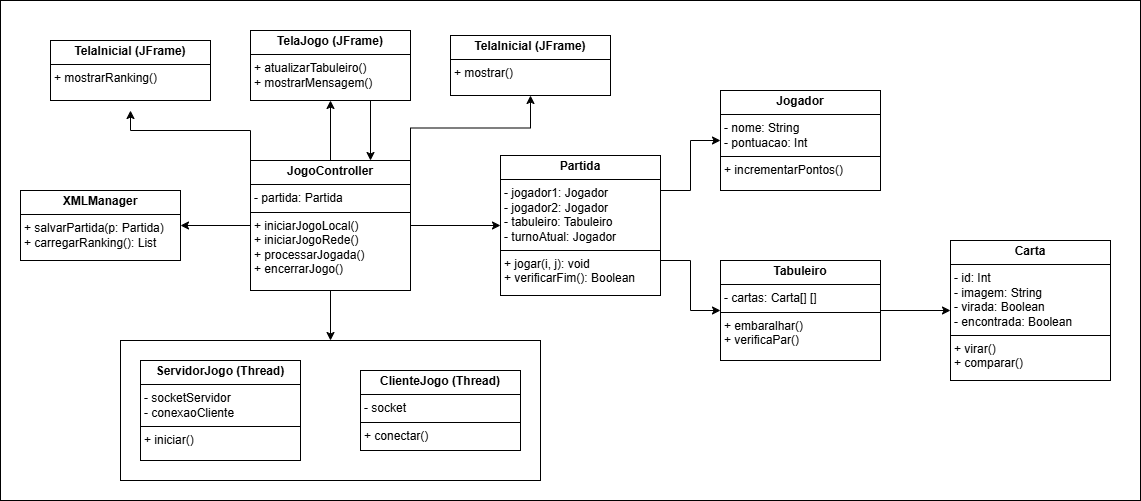

The diagram above was exported from draw.io. Its source (the exported page's mxGraphModel, read from the mxfile embedded in the PNG):
<mxGraphModel dx="2421" dy="903" grid="1" gridSize="10" guides="1" tooltips="1" connect="1" arrows="1" fold="1" page="1" pageScale="1" pageWidth="827" pageHeight="1169" math="0" shadow="0">
  <root>
    <mxCell id="WIyWlLk6GJQsqaUBKTNV-0" />
    <mxCell id="WIyWlLk6GJQsqaUBKTNV-1" parent="WIyWlLk6GJQsqaUBKTNV-0" />
    <mxCell id="IDBr4Yk_QeDmsKV4Ye7Z-29" value="" style="rounded=0;whiteSpace=wrap;html=1;fillColor=none;" vertex="1" parent="WIyWlLk6GJQsqaUBKTNV-1">
      <mxGeometry x="-90" y="580" width="420" height="140" as="geometry" />
    </mxCell>
    <mxCell id="IDBr4Yk_QeDmsKV4Ye7Z-1" value="&lt;p style=&quot;margin:0px;margin-top:4px;text-align:center;&quot;&gt;&lt;b&gt;Carta&lt;/b&gt;&lt;/p&gt;&lt;hr size=&quot;1&quot; style=&quot;border-style:solid;&quot;&gt;&lt;p style=&quot;margin:0px;margin-left:4px;&quot;&gt;- id: Int&lt;/p&gt;&lt;p style=&quot;margin:0px;margin-left:4px;&quot;&gt;- imagem: String&lt;/p&gt;&lt;p style=&quot;margin:0px;margin-left:4px;&quot;&gt;- virada: Boolean&lt;/p&gt;&lt;p style=&quot;margin:0px;margin-left:4px;&quot;&gt;- encontrada: Boolean&lt;/p&gt;&lt;hr size=&quot;1&quot; style=&quot;border-style:solid;&quot;&gt;&lt;p style=&quot;margin:0px;margin-left:4px;&quot;&gt;+ virar()&lt;/p&gt;&lt;p style=&quot;margin:0px;margin-left:4px;&quot;&gt;+ comparar()&lt;/p&gt;" style="verticalAlign=top;align=left;overflow=fill;html=1;whiteSpace=wrap;" vertex="1" parent="WIyWlLk6GJQsqaUBKTNV-1">
      <mxGeometry x="740" y="480" width="160" height="140" as="geometry" />
    </mxCell>
    <mxCell id="IDBr4Yk_QeDmsKV4Ye7Z-2" value="&lt;p style=&quot;margin:0px;margin-top:4px;text-align:center;&quot;&gt;&lt;b&gt;Jogador&lt;/b&gt;&lt;/p&gt;&lt;hr size=&quot;1&quot; style=&quot;border-style:solid;&quot;&gt;&lt;p style=&quot;margin:0px;margin-left:4px;&quot;&gt;- nome: String&lt;br&gt;&lt;/p&gt;&lt;p style=&quot;margin:0px;margin-left:4px;&quot;&gt;- pontuacao: Int&lt;/p&gt;&lt;hr size=&quot;1&quot; style=&quot;border-style:solid;&quot;&gt;&lt;p style=&quot;margin:0px;margin-left:4px;&quot;&gt;+ incrementarPontos()&lt;/p&gt;" style="verticalAlign=top;align=left;overflow=fill;html=1;whiteSpace=wrap;" vertex="1" parent="WIyWlLk6GJQsqaUBKTNV-1">
      <mxGeometry x="510" y="330" width="160" height="100" as="geometry" />
    </mxCell>
    <mxCell id="IDBr4Yk_QeDmsKV4Ye7Z-20" style="edgeStyle=orthogonalEdgeStyle;rounded=0;orthogonalLoop=1;jettySize=auto;html=1;exitX=1;exitY=0.5;exitDx=0;exitDy=0;entryX=0;entryY=0.5;entryDx=0;entryDy=0;" edge="1" parent="WIyWlLk6GJQsqaUBKTNV-1" source="IDBr4Yk_QeDmsKV4Ye7Z-3" target="IDBr4Yk_QeDmsKV4Ye7Z-1">
      <mxGeometry relative="1" as="geometry" />
    </mxCell>
    <mxCell id="IDBr4Yk_QeDmsKV4Ye7Z-3" value="&lt;p style=&quot;margin:0px;margin-top:4px;text-align:center;&quot;&gt;&lt;b&gt;Tabuleiro&lt;/b&gt;&lt;/p&gt;&lt;hr size=&quot;1&quot; style=&quot;border-style:solid;&quot;&gt;&lt;p style=&quot;margin:0px;margin-left:4px;&quot;&gt;- cartas: Carta[] []&lt;br&gt;&lt;/p&gt;&lt;hr size=&quot;1&quot; style=&quot;border-style:solid;&quot;&gt;&lt;p style=&quot;margin:0px;margin-left:4px;&quot;&gt;+ embaralhar()&lt;/p&gt;&lt;p style=&quot;margin:0px;margin-left:4px;&quot;&gt;+ verificaPar()&lt;/p&gt;" style="verticalAlign=top;align=left;overflow=fill;html=1;whiteSpace=wrap;" vertex="1" parent="WIyWlLk6GJQsqaUBKTNV-1">
      <mxGeometry x="510" y="500" width="160" height="100" as="geometry" />
    </mxCell>
    <mxCell id="IDBr4Yk_QeDmsKV4Ye7Z-18" style="edgeStyle=orthogonalEdgeStyle;rounded=0;orthogonalLoop=1;jettySize=auto;html=1;exitX=1;exitY=0.25;exitDx=0;exitDy=0;entryX=0;entryY=0.5;entryDx=0;entryDy=0;" edge="1" parent="WIyWlLk6GJQsqaUBKTNV-1" source="IDBr4Yk_QeDmsKV4Ye7Z-4" target="IDBr4Yk_QeDmsKV4Ye7Z-2">
      <mxGeometry relative="1" as="geometry" />
    </mxCell>
    <mxCell id="IDBr4Yk_QeDmsKV4Ye7Z-19" style="edgeStyle=orthogonalEdgeStyle;rounded=0;orthogonalLoop=1;jettySize=auto;html=1;exitX=1;exitY=0.75;exitDx=0;exitDy=0;entryX=0;entryY=0.5;entryDx=0;entryDy=0;" edge="1" parent="WIyWlLk6GJQsqaUBKTNV-1" source="IDBr4Yk_QeDmsKV4Ye7Z-4" target="IDBr4Yk_QeDmsKV4Ye7Z-3">
      <mxGeometry relative="1" as="geometry" />
    </mxCell>
    <mxCell id="IDBr4Yk_QeDmsKV4Ye7Z-4" value="&lt;p style=&quot;margin:0px;margin-top:4px;text-align:center;&quot;&gt;&lt;b&gt;Partida&lt;/b&gt;&lt;/p&gt;&lt;hr size=&quot;1&quot; style=&quot;border-style:solid;&quot;&gt;&lt;p style=&quot;margin:0px;margin-left:4px;&quot;&gt;- jogador1: Jogador&lt;br&gt;&lt;/p&gt;&lt;p style=&quot;margin:0px;margin-left:4px;&quot;&gt;- jogador2: Jogador&lt;/p&gt;&lt;p style=&quot;margin:0px;margin-left:4px;&quot;&gt;- tabuleiro: Tabuleiro&lt;/p&gt;&lt;p style=&quot;margin:0px;margin-left:4px;&quot;&gt;- turnoAtual: Jogador&lt;/p&gt;&lt;hr size=&quot;1&quot; style=&quot;border-style:solid;&quot;&gt;&lt;p style=&quot;margin:0px;margin-left:4px;&quot;&gt;+ jogar(i, j): void&lt;/p&gt;&lt;p style=&quot;margin:0px;margin-left:4px;&quot;&gt;+ verificarFim(): Boolean&lt;/p&gt;" style="verticalAlign=top;align=left;overflow=fill;html=1;whiteSpace=wrap;" vertex="1" parent="WIyWlLk6GJQsqaUBKTNV-1">
      <mxGeometry x="290" y="395" width="160" height="140" as="geometry" />
    </mxCell>
    <mxCell id="IDBr4Yk_QeDmsKV4Ye7Z-17" style="edgeStyle=orthogonalEdgeStyle;rounded=0;orthogonalLoop=1;jettySize=auto;html=1;exitX=1;exitY=0.5;exitDx=0;exitDy=0;entryX=0;entryY=0.5;entryDx=0;entryDy=0;" edge="1" parent="WIyWlLk6GJQsqaUBKTNV-1" source="IDBr4Yk_QeDmsKV4Ye7Z-8" target="IDBr4Yk_QeDmsKV4Ye7Z-4">
      <mxGeometry relative="1" as="geometry" />
    </mxCell>
    <mxCell id="IDBr4Yk_QeDmsKV4Ye7Z-22" style="edgeStyle=orthogonalEdgeStyle;rounded=0;orthogonalLoop=1;jettySize=auto;html=1;exitX=0.5;exitY=0;exitDx=0;exitDy=0;" edge="1" parent="WIyWlLk6GJQsqaUBKTNV-1" source="IDBr4Yk_QeDmsKV4Ye7Z-8" target="IDBr4Yk_QeDmsKV4Ye7Z-12">
      <mxGeometry relative="1" as="geometry" />
    </mxCell>
    <mxCell id="IDBr4Yk_QeDmsKV4Ye7Z-24" style="edgeStyle=orthogonalEdgeStyle;rounded=0;orthogonalLoop=1;jettySize=auto;html=1;exitX=1;exitY=0;exitDx=0;exitDy=0;entryX=0.5;entryY=1;entryDx=0;entryDy=0;" edge="1" parent="WIyWlLk6GJQsqaUBKTNV-1" source="IDBr4Yk_QeDmsKV4Ye7Z-8" target="IDBr4Yk_QeDmsKV4Ye7Z-11">
      <mxGeometry relative="1" as="geometry" />
    </mxCell>
    <mxCell id="IDBr4Yk_QeDmsKV4Ye7Z-27" style="edgeStyle=orthogonalEdgeStyle;rounded=0;orthogonalLoop=1;jettySize=auto;html=1;exitX=0;exitY=0.5;exitDx=0;exitDy=0;entryX=1;entryY=0.5;entryDx=0;entryDy=0;" edge="1" parent="WIyWlLk6GJQsqaUBKTNV-1" source="IDBr4Yk_QeDmsKV4Ye7Z-8" target="IDBr4Yk_QeDmsKV4Ye7Z-10">
      <mxGeometry relative="1" as="geometry" />
    </mxCell>
    <mxCell id="IDBr4Yk_QeDmsKV4Ye7Z-30" style="edgeStyle=orthogonalEdgeStyle;rounded=0;orthogonalLoop=1;jettySize=auto;html=1;exitX=0.5;exitY=1;exitDx=0;exitDy=0;entryX=0.5;entryY=0;entryDx=0;entryDy=0;" edge="1" parent="WIyWlLk6GJQsqaUBKTNV-1" source="IDBr4Yk_QeDmsKV4Ye7Z-8" target="IDBr4Yk_QeDmsKV4Ye7Z-29">
      <mxGeometry relative="1" as="geometry" />
    </mxCell>
    <mxCell id="IDBr4Yk_QeDmsKV4Ye7Z-8" value="&lt;p style=&quot;margin:0px;margin-top:4px;text-align:center;&quot;&gt;&lt;b&gt;JogoController&lt;/b&gt;&lt;/p&gt;&lt;hr size=&quot;1&quot; style=&quot;border-style:solid;&quot;&gt;&lt;p style=&quot;margin:0px;margin-left:4px;&quot;&gt;- partida: Partida&lt;br&gt;&lt;/p&gt;&lt;hr size=&quot;1&quot; style=&quot;border-style:solid;&quot;&gt;&lt;p style=&quot;margin:0px;margin-left:4px;&quot;&gt;+ iniciarJogoLocal()&lt;/p&gt;&lt;p style=&quot;margin: 0px 0px 0px 4px;&quot;&gt;+ iniciarJogoRede()&lt;/p&gt;&lt;p style=&quot;margin: 0px 0px 0px 4px;&quot;&gt;+ processarJogada()&lt;/p&gt;&lt;p style=&quot;margin: 0px 0px 0px 4px;&quot;&gt;+ encerrarJogo()&lt;/p&gt;" style="verticalAlign=top;align=left;overflow=fill;html=1;whiteSpace=wrap;" vertex="1" parent="WIyWlLk6GJQsqaUBKTNV-1">
      <mxGeometry x="40" y="400" width="160" height="130" as="geometry" />
    </mxCell>
    <mxCell id="IDBr4Yk_QeDmsKV4Ye7Z-10" value="&lt;p style=&quot;margin:0px;margin-top:4px;text-align:center;&quot;&gt;&lt;b&gt;XMLManager&lt;/b&gt;&lt;/p&gt;&lt;hr size=&quot;1&quot; style=&quot;border-style:solid;&quot;&gt;&lt;p style=&quot;margin:0px;margin-left:4px;&quot;&gt;+ salvarPartida(p: Partida)&lt;/p&gt;&lt;p style=&quot;margin:0px;margin-left:4px;&quot;&gt;+ carregarRanking(): List&lt;/p&gt;" style="verticalAlign=top;align=left;overflow=fill;html=1;whiteSpace=wrap;" vertex="1" parent="WIyWlLk6GJQsqaUBKTNV-1">
      <mxGeometry x="-190" y="430" width="160" height="70" as="geometry" />
    </mxCell>
    <mxCell id="IDBr4Yk_QeDmsKV4Ye7Z-11" value="&lt;p style=&quot;margin:0px;margin-top:4px;text-align:center;&quot;&gt;&lt;b&gt;TelaInicial (JFrame)&lt;/b&gt;&lt;/p&gt;&lt;hr size=&quot;1&quot; style=&quot;border-style:solid;&quot;&gt;&lt;p style=&quot;margin:0px;margin-left:4px;&quot;&gt;+ mostrar()&lt;/p&gt;" style="verticalAlign=top;align=left;overflow=fill;html=1;whiteSpace=wrap;" vertex="1" parent="WIyWlLk6GJQsqaUBKTNV-1">
      <mxGeometry x="240" y="275" width="160" height="60" as="geometry" />
    </mxCell>
    <mxCell id="IDBr4Yk_QeDmsKV4Ye7Z-23" style="edgeStyle=orthogonalEdgeStyle;rounded=0;orthogonalLoop=1;jettySize=auto;html=1;exitX=0.75;exitY=1;exitDx=0;exitDy=0;entryX=0.75;entryY=0;entryDx=0;entryDy=0;" edge="1" parent="WIyWlLk6GJQsqaUBKTNV-1" source="IDBr4Yk_QeDmsKV4Ye7Z-12" target="IDBr4Yk_QeDmsKV4Ye7Z-8">
      <mxGeometry relative="1" as="geometry" />
    </mxCell>
    <mxCell id="IDBr4Yk_QeDmsKV4Ye7Z-12" value="&lt;p style=&quot;margin:0px;margin-top:4px;text-align:center;&quot;&gt;&lt;b&gt;TelaJogo (JFrame)&lt;/b&gt;&lt;/p&gt;&lt;hr size=&quot;1&quot; style=&quot;border-style:solid;&quot;&gt;&lt;p style=&quot;margin:0px;margin-left:4px;&quot;&gt;+ atualizarTabuleiro()&lt;br&gt;+ mostrarMensagem()&lt;/p&gt;" style="verticalAlign=top;align=left;overflow=fill;html=1;whiteSpace=wrap;" vertex="1" parent="WIyWlLk6GJQsqaUBKTNV-1">
      <mxGeometry x="40" y="270" width="160" height="70" as="geometry" />
    </mxCell>
    <mxCell id="IDBr4Yk_QeDmsKV4Ye7Z-13" value="&lt;p style=&quot;margin:0px;margin-top:4px;text-align:center;&quot;&gt;&lt;b&gt;TelaInicial (JFrame)&lt;/b&gt;&lt;/p&gt;&lt;hr size=&quot;1&quot; style=&quot;border-style:solid;&quot;&gt;&lt;p style=&quot;margin:0px;margin-left:4px;&quot;&gt;+ mostrarRanking()&lt;/p&gt;" style="verticalAlign=top;align=left;overflow=fill;html=1;whiteSpace=wrap;" vertex="1" parent="WIyWlLk6GJQsqaUBKTNV-1">
      <mxGeometry x="-160" y="280" width="160" height="60" as="geometry" />
    </mxCell>
    <mxCell id="IDBr4Yk_QeDmsKV4Ye7Z-15" value="&lt;p style=&quot;margin:0px;margin-top:4px;text-align:center;&quot;&gt;&lt;b&gt;ServidorJogo (Thread)&lt;/b&gt;&lt;/p&gt;&lt;hr size=&quot;1&quot; style=&quot;border-style:solid;&quot;&gt;&lt;p style=&quot;margin:0px;margin-left:4px;&quot;&gt;- socketServidor&lt;br&gt;&lt;/p&gt;&lt;p style=&quot;margin:0px;margin-left:4px;&quot;&gt;- conexaoCliente&lt;/p&gt;&lt;hr size=&quot;1&quot; style=&quot;border-style:solid;&quot;&gt;&lt;p style=&quot;margin:0px;margin-left:4px;&quot;&gt;+ iniciar()&lt;br&gt;&lt;/p&gt;" style="verticalAlign=top;align=left;overflow=fill;html=1;whiteSpace=wrap;" vertex="1" parent="WIyWlLk6GJQsqaUBKTNV-1">
      <mxGeometry x="-70" y="600" width="160" height="100" as="geometry" />
    </mxCell>
    <mxCell id="IDBr4Yk_QeDmsKV4Ye7Z-16" value="&lt;p style=&quot;margin:0px;margin-top:4px;text-align:center;&quot;&gt;&lt;b&gt;ClienteJogo (Thread)&lt;/b&gt;&lt;/p&gt;&lt;hr size=&quot;1&quot; style=&quot;border-style:solid;&quot;&gt;&lt;p style=&quot;margin:0px;margin-left:4px;&quot;&gt;- socket&lt;br&gt;&lt;/p&gt;&lt;hr size=&quot;1&quot; style=&quot;border-style:solid;&quot;&gt;&lt;p style=&quot;margin:0px;margin-left:4px;&quot;&gt;+ conectar()&lt;br&gt;&lt;/p&gt;" style="verticalAlign=top;align=left;overflow=fill;html=1;whiteSpace=wrap;" vertex="1" parent="WIyWlLk6GJQsqaUBKTNV-1">
      <mxGeometry x="150" y="610" width="160" height="80" as="geometry" />
    </mxCell>
    <mxCell id="IDBr4Yk_QeDmsKV4Ye7Z-25" style="edgeStyle=orthogonalEdgeStyle;rounded=0;orthogonalLoop=1;jettySize=auto;html=1;exitX=0;exitY=0;exitDx=0;exitDy=0;entryX=0.5;entryY=1.167;entryDx=0;entryDy=0;entryPerimeter=0;" edge="1" parent="WIyWlLk6GJQsqaUBKTNV-1" source="IDBr4Yk_QeDmsKV4Ye7Z-8" target="IDBr4Yk_QeDmsKV4Ye7Z-13">
      <mxGeometry relative="1" as="geometry" />
    </mxCell>
    <mxCell id="IDBr4Yk_QeDmsKV4Ye7Z-31" value="" style="rounded=0;whiteSpace=wrap;html=1;fillColor=none;" vertex="1" parent="WIyWlLk6GJQsqaUBKTNV-1">
      <mxGeometry x="-210" y="240" width="1140" height="500" as="geometry" />
    </mxCell>
  </root>
</mxGraphModel>